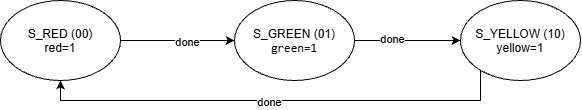

The diagram above was exported from draw.io. Its source (the exported page's mxGraphModel, read from the mxfile embedded in the PNG):
<mxGraphModel dx="858" dy="468" grid="1" gridSize="10" guides="1" tooltips="1" connect="1" arrows="1" fold="1" page="1" pageScale="1" pageWidth="827" pageHeight="1169" math="0" shadow="0">
  <root>
    <mxCell id="0" />
    <mxCell id="1" parent="0" />
    <mxCell id="pzfMY4CIF4XNhgwJKIAB-4" edge="1" parent="1" source="pzfMY4CIF4XNhgwJKIAB-1" style="edgeStyle=orthogonalEdgeStyle;rounded=0;orthogonalLoop=1;jettySize=auto;html=1;entryX=0;entryY=0.5;entryDx=0;entryDy=0;defaultLabelBackgroundColor=page;exitX=1;exitY=0.5;exitDx=0;exitDy=0;" target="pzfMY4CIF4XNhgwJKIAB-2">
      <mxGeometry relative="1" as="geometry" />
    </mxCell>
    <mxCell id="pzfMY4CIF4XNhgwJKIAB-7" connectable="0" parent="pzfMY4CIF4XNhgwJKIAB-4" style="edgeLabel;html=1;align=center;verticalAlign=middle;resizable=0;points=[];inheritText=1;defaultLabelBackgroundColor=page;" value="done" vertex="1">
      <mxGeometry relative="1" x="0.15" y="-1" as="geometry">
        <mxPoint as="offset" />
      </mxGeometry>
    </mxCell>
    <mxCell id="pzfMY4CIF4XNhgwJKIAB-1" parent="1" style="ellipse;whiteSpace=wrap;html=1;shapeInside=1;" value="S_RED (00)&lt;div&gt;red=1&lt;/div&gt;" vertex="1">
      <mxGeometry height="80" width="120" x="120" y="240" as="geometry" />
    </mxCell>
    <mxCell id="pzfMY4CIF4XNhgwJKIAB-5" edge="1" parent="1" source="pzfMY4CIF4XNhgwJKIAB-2" style="edgeStyle=orthogonalEdgeStyle;rounded=0;orthogonalLoop=1;jettySize=auto;html=1;exitX=1;exitY=0.5;exitDx=0;exitDy=0;entryX=0;entryY=0.5;entryDx=0;entryDy=0;defaultLabelBackgroundColor=page;" target="pzfMY4CIF4XNhgwJKIAB-3">
      <mxGeometry relative="1" as="geometry" />
    </mxCell>
    <mxCell id="pzfMY4CIF4XNhgwJKIAB-9" connectable="0" parent="pzfMY4CIF4XNhgwJKIAB-5" style="edgeLabel;html=1;align=center;verticalAlign=middle;resizable=0;points=[];inheritText=1;defaultLabelBackgroundColor=page;" value="done" vertex="1">
      <mxGeometry relative="1" x="-0.3" y="2" as="geometry">
        <mxPoint as="offset" />
      </mxGeometry>
    </mxCell>
    <mxCell id="pzfMY4CIF4XNhgwJKIAB-2" parent="1" style="ellipse;whiteSpace=wrap;html=1;shapeInside=1;" value="S_GREEN (01)&lt;div&gt;&lt;code dir=&quot;ltr&quot;&gt;green=1&lt;/code&gt;&lt;/div&gt;" vertex="1">
      <mxGeometry height="80" width="120" x="354" y="240" as="geometry" />
    </mxCell>
    <mxCell id="tMGGm5DYokrl3XE0F4JK-17" edge="1" parent="1" source="pzfMY4CIF4XNhgwJKIAB-3" style="edgeStyle=orthogonalEdgeStyle;rounded=0;orthogonalLoop=1;jettySize=auto;html=1;entryX=0.5;entryY=1;entryDx=0;entryDy=0;defaultLabelBackgroundColor=page;" target="pzfMY4CIF4XNhgwJKIAB-1">
      <mxGeometry relative="1" x="-0.0209" as="geometry">
        <Array as="points">
          <mxPoint x="600" y="340" />
          <mxPoint x="180" y="340" />
        </Array>
      </mxGeometry>
    </mxCell>
    <mxCell id="tMGGm5DYokrl3XE0F4JK-19" connectable="0" parent="tMGGm5DYokrl3XE0F4JK-17" style="edgeLabel;html=1;align=center;verticalAlign=middle;resizable=0;points=[];inheritText=1;defaultLabelBackgroundColor=page;" value="done" vertex="1">
      <mxGeometry relative="1" x="0.0302" y="1" as="geometry">
        <mxPoint as="offset" />
      </mxGeometry>
    </mxCell>
    <mxCell id="pzfMY4CIF4XNhgwJKIAB-3" parent="1" style="ellipse;whiteSpace=wrap;html=1;shapeInside=1;" value="S_YELLOW (10)&lt;div&gt;yellow=1&lt;/div&gt;" vertex="1">
      <mxGeometry height="80" width="120" x="580" y="240" as="geometry" />
    </mxCell>
  </root>
</mxGraphModel>